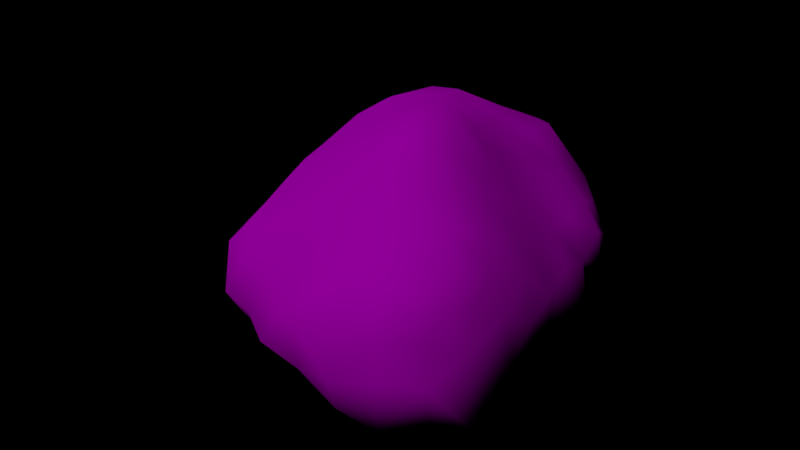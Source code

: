 # Source: rock.blend  (saved by Blender 2.78.0; exported with 4.5.12 LTS)
import bpy
from mathutils import Matrix  # noqa: F401  (used for matrix-valued properties, if any)

bpy.ops.wm.read_factory_settings(use_empty=True)
scene = bpy.context.scene
scene.name = 'Scene'

# ---- collections
col_collection_1 = bpy.data.collections.new('Collection 1'); scene.collection.children.link(col_collection_1)

# ---- images (referenced by path relative to the original .blend; pixels are not part of the script)
import os
ASSET_DIR = os.environ.get("B2B_ASSET_DIR", "")  # directory of the original .blend (textures are referenced by path, not embedded)
HERE = os.path.dirname(os.path.abspath(__file__))  # packed textures are extracted next to this script under _unpacked/

def load_image(name, relpath, width, height, colorspace="sRGB"):
    """Load a texture the original file referenced (path relative to the .blend, or extracted next to this script)."""
    p = next((c for c in (os.path.join(HERE, relpath), os.path.join(ASSET_DIR, relpath)) if relpath and os.path.exists(c)), "")
    if p:
        img = bpy.data.images.load(p, check_existing=True)
        img.name = name
    else:  # same state as the original file: an image datablock whose file is absent (Cycles renders it pink)
        img = bpy.data.images.new(name, width, height)
        img.source = "FILE"
        img.filepath = "//" + (relpath or name)
    img.colorspace_settings.name = colorspace
    return img
img_for_blender__1__jpg = load_image('For_blender (1).jpg', 'tex/For_blender (1).jpg', 1024, 1024, 'sRGB')
img_for_blender__2__jpg = load_image('For_blender (2).jpg', 'tex/For_blender (2).jpg', 1024, 1024, 'sRGB')

# ---- materials (node trees are filled in below, after node groups)
mat_material_001 = bpy.data.materials.new('Material.001')
mat_material_001.alpha_threshold = 0.0
mat_material_001.roughness = 0.5

# ---- material node trees
mat_material_001.use_nodes = True; mat_material_001.node_tree.nodes.clear()
_N = mat_material_001.node_tree.nodes; _L = mat_material_001.node_tree.links
n0 = _N.new('ShaderNodeOutputMaterial'); n0.name = 'Material Output'; n0.location = (556, 300)
n1 = _N.new('ShaderNodeTexCoord'); n1.name = 'Texture Coordinate'; n1.location = (-1369, 303)
n2 = _N.new('ShaderNodeTexImage'); n2.name = 'Image Texture'; n2.location = (-564, 154)
n2.width = 140
n2.image = img_for_blender__1__jpg
n3 = _N.new('ShaderNodeMapping'); n3.name = 'Mapping'; n3.location = (-1052, 174)
n3.inputs[3].default_value = (5.0, 5.0, 5.0)
n4 = _N.new('ShaderNodeTexImage'); n4.name = 'Image Texture.001'; n4.location = (-569, 486)
n4.width = 140
n4.image = img_for_blender__2__jpg
n4.interpolation = 'Smart'
n5 = _N.new('ShaderNodeTexNoise'); n5.name = 'Noise Texture'; n5.location = (-762, 654)
n6 = _N.new('ShaderNodeBsdfDiffuse'); n6.name = 'Diffuse BSDF'; n6.location = (266, 300)
n7 = _N.new('ShaderNodeValToRGB'); n7.name = 'ColorRamp'; n7.location = (-454, 740)
n7.width = 318
while len(n7.color_ramp.elements) > 1: n7.color_ramp.elements.remove(n7.color_ramp.elements[-1])
n7.color_ramp.elements[0].position = 0.3255; n7.color_ramp.elements[0].color = (0.0, 0.0, 0.0, 1.0)
_e = n7.color_ramp.elements.new(0.5813); _e.color = (1.0, 1.0, 1.0, 1.0)
n8 = _N.new('ShaderNodeMix'); n8.name = 'Mix'; n8.location = (80, 555)
n8.data_type = 'RGBA'
_L.new(n6.outputs[0], n0.inputs[0])
_L.new(n1.outputs[2], n3.inputs[0])
_L.new(n3.outputs[0], n2.inputs[0])
_L.new(n3.outputs[0], n4.inputs[0])
_L.new(n4.outputs[0], n8.inputs[7])
_L.new(n2.outputs[0], n8.inputs[6])
_L.new(n5.outputs[1], n7.inputs[0])
_L.new(n7.outputs[0], n8.inputs[0])
_L.new(n8.outputs[2], n6.inputs[0])
n0.is_active_output = True

# ---- cameras
cam_camera = bpy.data.cameras.new('Camera')
cam_camera.clip_end = 100.0
cam_camera.lens = 35.0
cam_camera.sensor_width = 32.0
cam_camera.sensor_height = 18.0
cam_camera.ortho_scale = 7.314
cam_camera.dof.focus_distance = 0.0

# ---- lights
light_sun = bpy.data.lights.new('Sun', 'SUN')
light_sun.color = (0.8778, 1.0, 1.0)
light_sun.transmission_factor = 0.0
light_sun.angle = 0.1993
light_sun.energy = 1.0
light_sun.shadow_buffer_clip_start = 0.5
light_sun.shadow_soft_size = 0.1
light_sun.shadow_cascade_max_distance = 1000.0

# ---- meshes
me_plane = bpy.data.meshes.new('Plane')
me_plane.from_pydata([], [], [])
me_plane.use_remesh_preserve_volume = False
me_plane.use_remesh_preserve_attributes = False
me_plane.use_mirror_vertex_groups = False
me_plane.update()
me_icosphere = bpy.data.meshes.new('Icosphere')
me_icosphere.from_pydata([(2.276, -0.8431, 0.9951), (2.53, -0.7773, 0.6825), (0.1969, 3.398, 0.815), (0.8435, 1.092, 1.52), (2.194, -0.4985, 1.078), (2.074, -0.124, 1.081), (1.118, -1.775, 0.6512), (1.946, -1.545, 0.9027), (2.012, -1.724, 0.3943), (1.471, 1.884, -0.6862), (-0.261, 1.881, -0.7954), (1.798, 0.1785, 1.175), (-0.9065, 0.2937, -0.631), (-1.265, 2.546, -0.9087), (-1.626, 2.588, 0.851), (-0.7194, -1.297, 0.5368), (-1.43, -0.7387, 0.2808), (1.579, -1.83, 0.6718), (2.923, -1.143, -0.5115), (-1.131, 1.464, 1.515), (2.498, -0.2025, -0.4863), (0.819, -0.5841, 1.433), (0.5493, -0.7875, -0.8895), (2.422, -1.391, 0.4578), (2.796, -0.484, -0.08457), (-1.224, 3.422, -0.123), (-2.004, 2.098, -0.5884), (0.7122, 0.3479, 1.781), (0.1778, 0.844, 1.833), (-1.037, -1.5, -0.1948), (-1.343, -1.154, -0.3813), (-1.902, 0.02153, -0.1975), (-1.957, 1.233, -0.7748), (-0.4916, -1.544, 0.3449), (-1.049, -1.402, 0.2954), (-0.3646, 0.4714, -0.5973), (-0.06671, -1.832, -0.1108), (-0.9868, -0.3937, 0.956), (0.1033, -1.653, 0.3491), (-0.7309, 2.9, 1.167), (1.972, 0.4259, 0.9064), (-1.208, 1.269, -0.8973), (-0.3396, -1.207, 0.716), (-0.3474, -0.8185, -0.702), (0.5774, -2.109, -0.08914), (-0.7062, -0.7418, -0.6646), (0.3621, 0.2311, -0.7365), (0.03783, -1.163, -0.6384), (-1.561, 0.5808, -0.7921), (2.472, 0.5993, 0.2365), (-1.959, 2.4, 0.3141), (-0.8628, -1.257, -0.5601), (-1.051, -0.2998, -0.6519), (-0.5564, -0.2706, -0.6638), (1.606, 0.2818, -0.493), (0.9877, -0.07086, 1.604), (-0.1052, 0.007763, -0.7047), (1.892, 2.287, 0.2199), (1.559, -0.9783, -0.8308), (1.3, -0.9668, 1.296), (0.1725, -0.5497, 1.326), (2.284, -1.47, 0.7596), (0.731, -1.673, -0.4574), (-0.2668, -1.602, -0.5352), (-1.711, 0.008148, -0.6555), (2.51, 1.117, -0.1731), (1.59, -2.008, -0.1167), (-0.6149, -1.782, -0.1032), (-0.4602, -0.6253, 1.048), (-0.7645, 3.367, -0.7509), (-0.9907, 0.5402, 1.32), (-1.046, 2.171, 1.525), (0.3888, 1.483, -0.6922), (1.023, 2.41, -0.8558), (0.2199, -0.4479, -0.9274), (-1.575, -0.8644, -0.1764), (1.242, 1.225, 1.09), (-1.409, -0.2065, 0.6808), (-2.19, 0.9724, -0.2615), (-1.252, 2.796, 1.045), (1.909, 1.323, -0.6311), (-1.639, 1.863, -0.8728), (-0.3084, 2.834, 1.259), (2.449, 0.6519, -0.4476), (2.462, -1.143, 0.7275), (-0.6612, 2.595, -0.9842), (-1.175, -0.7876, -0.5578), (1.981, 1.939, -0.5257), (0.435, 1.716, 1.423), (0.905, 3.334, 0.3898), (-1.748, 2.938, 0.009223), (0.7437, -1.503, 0.7934), (-0.9712, -0.8717, 0.6794), (-1.87, 1.493, 1.055), (0.1356, 2.345, 1.347), (1.49, 0.4453, 1.258), (0.02267, 0.0418, 1.552), (-1.579, -0.5587, -0.5008), (1.294, 0.1925, 1.475), (0.124, 2.881, -1.082), (-0.1237, 1.807, 1.613), (0.5021, 0.08069, 1.7), (0.04057, -0.9508, 1.019), (2.202, 1.186, 0.2237), (-0.5837, 1.516, 1.655), (0.05845, 3.632, -0.6482), (-1.487, 3.145, 0.4227), (-1.403, 1.051, 1.281), (-1.954, 0.7283, 0.4709), (-1.117, 3.226, 0.708), (-1.329, 0.3624, 1.039), (-1.851, 0.09304, 0.3169), (-0.4858, 3.689, -0.05572), (-1.547, 1.714, 1.316), (-0.5698, 2.203, 1.586), (-1.897, 0.5512, -0.6296), (1.241, 2.163, 0.7081), (-0.496, 0.4167, 1.495), (-0.7636, -0.002574, 1.201), (-0.321, 0.9163, 1.675), (0.3764, 3.09, 1.104), (0.01131, 3.676, 0.5096), (0.7661, -1.943, 0.3334), (2.629, -0.4365, 0.4577), (2.539, -1.524, 0.03192), (1.328, -0.503, 1.49), (0.6038, 2.559, -0.9532), (1.495, 2.522, 0.4314), (2.398, -0.6159, -0.6225), (1.202, 3.212, -0.6431), (0.9235, 0.627, -0.6865), (-1.152, -0.0882, 0.9998), (-1.776, 2.76, -0.4081), (0.1655, -1.695, -0.408), (2.07, 1.741, 0.07491), (1.657, 1.962, 0.456), (-0.5094, 3.398, 0.7294), (-0.8481, 0.9679, 1.513), (2.124, -1.755, -0.6371), (1.489, -1.658, -0.7572), (-1.321, -1.145, 0.06438), (2.319, -0.9638, -0.8052), (0.4997, -0.2361, 1.551), (1.159, -2.045, -0.178), (2.771, -0.783, -0.5278), (0.8603, -1.294, -0.6657), (2.172, -1.229, 0.9034), (2.323, 1.44, -0.04874), (1.044, -0.8815, -0.922), (1.361, 1.218, -0.5721), (1.238, -0.5154, -0.8598), (2.673, 0.2288, -0.1249), (2.665, 0.004234, 0.239), (0.1273, -0.8057, -0.7761), (1.193, -2.057, 0.3497), (-1.309, 0.1393, -0.6973), (2.219, 0.9885, -0.6011), (1.815, 1.401, 0.5027), (-1.084, 1.911, -0.9197), (2.34, 1.404, -0.4562), (-0.2308, -0.4312, -0.6814), (0.4708, 3.35, -0.9117), (1.896, -1.372, -0.7918), (1.012, -1.257, 1.081), (1.633, -1.935, -0.4898), (0.6737, 0.811, 1.743), (-0.688, 3.6, -0.3808), (2.054, 2.165, -0.1808), (1.059, 0.4539, 1.564), (1.463, 0.7317, -0.5208), (1.527, 2.918, -0.5059), (1.703, 2.788, -0.08754), (0.8923, 1.849, -0.7363), (0.8239, 3.182, -0.9047), (1.381, 2.675, -0.7694), (1.763, 2.525, -0.4542), (0.8528, 1.248, -0.6729), (1.131, 0.1404, -0.6927), (-0.01279, 1.284, 1.783), (1.385, -0.1546, -0.6984), (-0.002255, 3.721, -0.1089), (1.628, 2.194, -0.5861), (-1.059, 0.7749, -0.7377), (-1.704, -0.3892, -0.06041), (0.4007, 3.486, 0.5785), (-2.11, 1.172, 0.1292), (1.874, 0.7135, -0.5041), (-1.598, 2.132, 1.098), (-1.995, 1.857, 0.4341), (1.572, -0.07062, 1.383), (-0.7202, 1.531, -0.7895), (-2.02, 1.336, 0.5471), (-1.653, 2.357, -0.8246), (0.9263, 1.385, 1.26), (0.5611, 2.243, 1.137), (0.689, -0.05024, -0.8289), (-0.2785, 2.935, -1.048), (-1.251, 3.156, -0.6174), (-2.041, 1.594, -0.5486), (1.867, -0.5957, 1.279), (0.3934, 3.713, 0.1479), (-2.032, 1.801, -0.1086), (0.03271, 2.424, -0.9372), (0.813, 3.614, -0.04607), (-0.08372, 1.35, -0.6706), (0.8834, 1.987, 1.028), (0.3589, 2.053, -0.8034), (-1.975, 2.302, -0.1724), (1.306, 2.996, 0.2589), (-0.5159, 1.056, -0.679), (-1.684, 0.3818, 0.7117), (-1.732, 0.9421, 0.892), (1.969, -0.4388, -0.6984), (-2.039, 0.495, -0.0804), (-0.9853, 3.035, -0.8513), (-1.501, 3.09, -0.2642), (-1.685, 2.77, 0.4274), (0.1855, 0.7749, -0.6616), (-1.332, 2.396, 1.184), (-1.846, 2.028, 0.7418), (-1.652, -0.3193, 0.3178), (-0.7949, 3.476, 0.3141), (0.5933, 1.033, -0.6929), (2.151, -1.826, 0.02892), (2.517, -1.371, -0.6529), (1.869, -1.132, 1.111), (2.121, 0.1611, -0.5163), (-0.376, 1.49, -0.6978), (2.661, -1.001, 0.2736), (2.608, 0.68, -0.1529), (1.58, 0.9865, 0.9257), (1.178, 3.385, -0.1879), (0.6153, -1.028, 1.129), (0.2308, -1.279, 0.8161), (-0.2867, -0.2271, 1.312), (2.246, 0.4985, 0.5988), (0.874, 2.69, 0.7845), (0.3071, 0.4178, 1.801), (-0.3987, 0.0241, 1.416), (2.055, 0.855, 0.5701), (-0.1049, 3.468, 0.9719), (0.557, 1.203, 1.662), (1.326, 1.592, 0.8293), (0.8783, 3.493, -0.5488), (0.4898, 2.587, 1.1), (2.435, 0.09026, 0.6572), (-0.08204, 3.316, -0.9409), (2.379, -0.4314, 0.8388), (0.5127, 3.685, -0.431), (1.126, 0.9287, 1.348), (-0.0871, 0.5079, 1.705), (0.6517, 3.202, 0.7498), (1.393, -1.462, 0.9973), (-0.6873, 0.6783, -0.6276)], [], [(0, 146, 84), (0, 225, 146), (242, 205, 193), (242, 157, 135), (189, 125, 199), (120, 2, 240), (2, 121, 240), (3, 249, 193), (4, 5, 199), (5, 247, 245), (8, 7, 17), (8, 61, 7), (6, 91, 122), (6, 17, 252), (7, 225, 252), (154, 6, 122), (8, 17, 66), (23, 8, 124), (16, 92, 77), (12, 53, 52), (35, 56, 53), (41, 48, 32), (42, 15, 33), (52, 53, 45), (15, 34, 33), (30, 51, 29), (34, 15, 92), (16, 34, 92), (35, 53, 12), (15, 42, 92), (106, 25, 90), (104, 71, 19), (45, 53, 43), (42, 102, 68), (61, 23, 84), (228, 124, 18), (67, 36, 38), (75, 30, 29), (36, 44, 38), (23, 61, 8), (55, 98, 168), (51, 63, 67), (42, 33, 38), (68, 37, 92), (7, 146, 225), (84, 146, 61), (64, 97, 31), (0, 4, 199), (34, 67, 33), (242, 135, 116), (3, 241, 165), (37, 77, 92), (0, 1, 247), (36, 67, 63), (67, 29, 51), (102, 60, 68), (34, 29, 67), (1, 123, 247), (51, 45, 43), (87, 80, 9), (65, 103, 49), (68, 92, 42), (47, 63, 43), (33, 67, 38), (11, 189, 5), (11, 40, 95), (241, 3, 193), (56, 46, 74), (51, 43, 63), (39, 79, 71), (86, 45, 51), (64, 115, 48), (109, 25, 106), (110, 70, 107), (40, 11, 5), (70, 137, 107), (95, 249, 168), (114, 100, 94), (86, 30, 97), (97, 64, 52), (45, 86, 52), (82, 39, 114), (118, 117, 70), (86, 51, 30), (19, 113, 107), (136, 109, 39), (81, 41, 32), (97, 30, 75), (14, 79, 109), (86, 97, 52), (114, 39, 71), (113, 19, 71), (115, 64, 31), (118, 37, 68), (136, 121, 112), (230, 95, 40), (109, 106, 14), (94, 82, 114), (117, 119, 137), (113, 93, 107), (168, 27, 55), (79, 39, 109), (114, 71, 104), (1, 84, 228), (88, 94, 100), (100, 114, 104), (115, 32, 48), (228, 24, 123), (228, 18, 24), (27, 101, 55), (115, 78, 32), (23, 228, 84), (145, 62, 47), (148, 22, 150), (95, 230, 249), (87, 167, 134), (139, 62, 145), (137, 104, 19), (133, 44, 36), (18, 144, 24), (17, 7, 252), (118, 70, 110), (143, 44, 62), (119, 104, 137), (137, 19, 107), (62, 133, 47), (189, 199, 5), (136, 39, 82), (58, 148, 150), (240, 82, 120), (166, 112, 105), (82, 94, 120), (69, 166, 105), (44, 122, 38), (125, 55, 21), (133, 36, 63), (242, 116, 205), (59, 125, 21), (189, 55, 125), (44, 143, 122), (27, 168, 165), (122, 91, 38), (90, 132, 50), (133, 62, 44), (167, 57, 134), (133, 63, 47), (144, 20, 24), (240, 121, 136), (83, 151, 20), (4, 247, 5), (95, 98, 189), (82, 240, 136), (121, 2, 184), (249, 3, 165), (57, 135, 134), (139, 145, 58), (151, 24, 20), (22, 148, 145), (22, 145, 47), (139, 143, 62), (137, 70, 117), (212, 58, 150), (47, 153, 22), (123, 1, 228), (154, 122, 143), (56, 160, 53), (43, 160, 74), (28, 178, 119), (217, 56, 35), (164, 138, 66), (0, 247, 4), (65, 147, 103), (8, 223, 124), (6, 252, 91), (202, 206, 10), (148, 58, 145), (80, 186, 149), (80, 149, 9), (150, 179, 212), (195, 177, 179), (248, 243, 173), (25, 69, 197), (208, 231, 89), (130, 177, 195), (186, 156, 83), (88, 194, 94), (23, 124, 228), (141, 144, 18), (0, 199, 225), (41, 182, 48), (126, 202, 99), (141, 58, 212), (171, 57, 167), (98, 95, 168), (196, 85, 69), (40, 5, 245), (58, 162, 139), (172, 176, 72), (138, 164, 139), (2, 120, 184), (177, 54, 179), (209, 41, 190), (189, 11, 95), (127, 116, 135), (147, 65, 159), (160, 56, 74), (178, 88, 100), (179, 54, 212), (126, 173, 73), (156, 80, 159), (147, 134, 103), (153, 74, 22), (195, 74, 46), (174, 73, 173), (179, 150, 195), (174, 173, 129), (246, 69, 105), (54, 169, 186), (0, 84, 1), (27, 237, 101), (126, 73, 172), (172, 73, 9), (153, 47, 43), (195, 22, 74), (242, 193, 76), (172, 9, 149), (66, 154, 143), (127, 57, 171), (74, 153, 43), (132, 197, 13), (130, 195, 46), (6, 154, 17), (178, 104, 119), (73, 174, 9), (27, 165, 237), (98, 55, 189), (195, 150, 22), (130, 54, 177), (25, 166, 69), (178, 100, 104), (186, 80, 156), (160, 43, 53), (159, 80, 87), (161, 173, 126), (223, 8, 66), (176, 149, 130), (157, 134, 135), (157, 103, 134), (162, 138, 139), (57, 127, 135), (172, 149, 176), (164, 143, 139), (238, 118, 234), (69, 214, 197), (14, 216, 50), (191, 185, 108), (205, 88, 193), (212, 128, 141), (213, 78, 115), (173, 161, 248), (89, 251, 236), (211, 110, 107), (222, 72, 176), (219, 113, 187), (229, 65, 49), (161, 105, 248), (202, 10, 85), (239, 230, 40), (61, 146, 7), (128, 144, 141), (191, 188, 201), (242, 76, 230), (128, 212, 20), (94, 244, 120), (158, 10, 190), (131, 110, 77), (209, 182, 41), (219, 187, 14), (185, 78, 108), (91, 163, 232), (142, 55, 101), (187, 113, 218), (154, 66, 17), (151, 229, 49), (219, 14, 50), (112, 221, 136), (161, 99, 246), (205, 236, 194), (68, 234, 118), (207, 50, 132), (134, 147, 159), (159, 87, 134), (26, 192, 81), (127, 208, 236), (127, 236, 116), (141, 162, 58), (159, 65, 83), (143, 164, 66), (83, 156, 159), (249, 230, 76), (237, 250, 96), (229, 151, 83), (210, 111, 77), (152, 245, 123), (215, 132, 90), (226, 20, 212), (243, 129, 173), (214, 69, 85), (241, 178, 28), (169, 149, 186), (75, 183, 97), (138, 224, 124), (161, 126, 99), (31, 213, 115), (158, 85, 10), (203, 231, 248), (200, 184, 89), (226, 83, 20), (26, 207, 132), (230, 239, 157), (191, 211, 93), (220, 16, 77), (211, 108, 210), (46, 217, 130), (111, 220, 77), (169, 54, 130), (161, 246, 105), (192, 26, 132), (183, 220, 111), (182, 12, 48), (208, 89, 236), (208, 171, 231), (205, 116, 236), (152, 123, 24), (202, 85, 196), (221, 112, 25), (216, 14, 106), (217, 204, 72), (221, 109, 136), (155, 48, 12), (184, 200, 121), (50, 207, 201), (188, 50, 201), (206, 72, 10), (231, 203, 89), (215, 25, 197), (13, 192, 132), (243, 248, 231), (196, 246, 99), (163, 59, 232), (48, 155, 64), (200, 203, 248), (49, 152, 151), (152, 24, 151), (158, 41, 81), (241, 28, 165), (250, 28, 119), (232, 21, 60), (216, 90, 50), (219, 93, 113), (218, 71, 79), (211, 191, 108), (252, 225, 59), (188, 191, 219), (211, 210, 110), (233, 91, 232), (208, 127, 171), (37, 131, 77), (214, 13, 197), (132, 215, 197), (203, 200, 89), (60, 142, 96), (167, 175, 171), (21, 232, 59), (13, 214, 85), (204, 217, 209), (131, 37, 118), (96, 234, 60), (142, 60, 21), (93, 219, 191), (217, 46, 56), (120, 251, 184), (142, 21, 55), (13, 158, 81), (183, 16, 220), (78, 185, 201), (130, 222, 176), (192, 13, 81), (124, 223, 138), (183, 75, 16), (25, 215, 90), (226, 186, 83), (14, 218, 79), (210, 108, 111), (25, 112, 166), (204, 10, 72), (149, 169, 130), (202, 196, 99), (233, 38, 91), (42, 233, 102), (110, 131, 118), (224, 138, 162), (241, 88, 178), (222, 130, 217), (213, 111, 108), (65, 229, 83), (223, 66, 138), (209, 227, 204), (245, 49, 235), (35, 209, 217), (224, 162, 141), (224, 18, 124), (249, 165, 168), (226, 54, 186), (54, 226, 212), (185, 191, 201), (247, 123, 245), (213, 108, 78), (236, 244, 194), (50, 188, 219), (109, 221, 25), (196, 69, 246), (155, 52, 64), (239, 49, 103), (199, 125, 59), (232, 60, 102), (210, 77, 110), (239, 40, 235), (233, 42, 38), (129, 243, 231), (28, 237, 165), (142, 101, 96), (144, 128, 20), (118, 238, 117), (234, 68, 60), (158, 13, 85), (213, 31, 111), (52, 155, 12), (71, 218, 113), (249, 76, 193), (199, 59, 225), (183, 31, 97), (237, 96, 101), (238, 96, 117), (250, 237, 28), (14, 187, 218), (205, 194, 88), (239, 103, 157), (241, 193, 88), (96, 238, 234), (183, 111, 31), (251, 89, 184), (211, 107, 93), (244, 236, 120), (244, 94, 194), (245, 152, 49), (224, 141, 18), (233, 232, 102), (245, 235, 40), (90, 216, 106), (157, 242, 230), (250, 117, 96), (250, 119, 117), (251, 120, 236), (252, 59, 163), (72, 222, 217), (252, 163, 91), (158, 190, 41), (239, 235, 49), (207, 26, 201), (170, 129, 231), (10, 227, 190), (253, 12, 182), (206, 172, 72), (180, 200, 248), (227, 209, 190), (198, 32, 78), (75, 140, 16), (180, 105, 112), (181, 9, 174), (206, 126, 172), (253, 209, 35), (32, 198, 81), (180, 248, 105), (175, 167, 87), (180, 112, 121), (12, 253, 35), (175, 181, 174), (227, 10, 204), (129, 170, 174), (140, 34, 16), (34, 140, 29), (198, 201, 26), (198, 26, 81), (170, 175, 174), (200, 180, 121), (170, 231, 171), (209, 253, 182), (206, 202, 126), (140, 75, 29), (9, 181, 87), (198, 78, 201), (181, 175, 87), (170, 171, 175)])
me_icosphere.polygons.foreach_set('use_smooth', [True] * 504)
_uv = me_icosphere.uv_layers.new(name='UVMap')
_uv.uv.foreach_set('vector', [0.1447, 0.685, 0.08925, 0.6685, 0.1164, 0.598, 0.1447, 0.685, 0.083, 0.7583, 0.08925, 0.6685, 0.4615, 0.714, 0.5409, 0.7648, 0.5086, 0.8645, 0.4615, 0.714, 0.4199, 0.5726, 0.4717, 0.5382, 0.2235, 0.8885, 0.1441, 0.9487, 0.1553, 0.8118, 0.6721, 0.6735, 0.7089, 0.6087, 0.7443, 0.6421, 0.7089, 0.6087, 0.7529, 0.5531, 0.7443, 0.6421, 0.4863, 0.947, 0.4162, 0.907, 0.5086, 0.8645, 0.1901, 0.723, 0.2449, 0.7495, 0.1553, 0.8118, 0.2449, 0.7495, 0.2108, 0.6472, 0.2669, 0.5952, 0.004892, 0.556, 0.03179, 0.6764, -0.02649, 0.6505, 0.004892, 0.556, 0.06103, 0.6119, 0.03179, 0.6764, -0.07002, 0.7079, -0.09155, 0.8193, -0.1285, 0.6302, -0.07002, 0.7079, -0.02649, 0.6505, 0.001647, 0.7793, 0.03179, 0.6764, 0.083, 0.7583, 0.001647, 0.7793, -0.08107, 0.5899, -0.07002, 0.7079, -0.1285, 0.6302, 0.004892, 0.556, -0.02649, 0.6505, -0.05473, 0.4634, 0.07687, 0.5446, 0.004892, 0.556, 0.07002, 0.4633, 1.334, 0.6735, 1.416, 0.8357, 1.313, 0.8471, 1.235, 0.1218, 1.32, 0.1232, 1.33, 0.2469, 1.246, -0.05065, 1.386, -0.09386, 1.32, 0.1232, 1.093, 0.1721, 1.178, 0.2643, 1.151, 0.4012, -0.2222, 0.8801, -0.2774, 0.7707, -0.2435, 0.7006, 1.33, 0.2469, 1.32, 0.1232, 1.412, 0.2489, -0.2774, 0.7707, -0.3185, 0.6751, -0.2435, 0.7006, -0.3625, 0.469, -0.309, 0.4002, -0.3099, 0.5353, -0.3185, 0.6751, -0.2774, 0.7707, -0.3261, 0.8357, -0.4083, 0.6735, -0.3185, 0.6751, -0.3261, 0.8357, 1.246, -0.05065, 1.32, 0.1232, 1.235, 0.1218, -0.2774, 0.7707, -0.2222, 0.8801, -0.3261, 0.8357, 0.9074, 0.6107, 0.8935, 0.5036, 0.9638, 0.5606, 0.8085, 1.02, 0.8516, 0.8865, 0.9237, 0.988, -0.3305, 0.2489, -0.4225, 0.1232, -0.2889, 0.1355, -0.2222, 0.8801, -0.1421, 1.022, -0.2295, 1.072, 0.06103, 0.6119, 0.07687, 0.5446, 0.1164, 0.598, 0.1369, 0.4971, 0.07002, 0.4633, 0.1126, 0.3702, -0.257, 0.5669, -0.2153, 0.5073, -0.1788, 0.7195, -0.4035, 0.523, -0.3625, 0.469, -0.3099, 0.5353, -0.2153, 0.5073, -0.1603, 0.5004, -0.1788, 0.7195, 0.07687, 0.5446, 0.06103, 0.6119, 0.004892, 0.556, 0.2231, 1.044, 0.2815, 0.9503, 0.3531, 0.9886, -0.309, 0.4002, -0.2535, 0.3592, -0.257, 0.5669, -0.2222, 0.8801, -0.2435, 0.7006, -0.1788, 0.7195, -0.2295, 1.072, -0.4342, 0.985, -0.3261, 0.8357, 0.03179, 0.6764, 0.08925, 0.6685, 0.083, 0.7583, 0.1164, 0.598, 0.08925, 0.6685, 0.06103, 0.6119, 1.255, 0.3268, 1.294, 0.4177, 1.243, 0.5846, 0.1447, 0.685, 0.1901, 0.723, 0.1553, 0.8118, -0.3185, 0.6751, -0.257, 0.5669, -0.2435, 0.7006, 0.4615, 0.714, 0.4717, 0.5382, 0.515, 0.637, 0.4863, 0.947, 0.5548, 0.9858, 0.468, 1.033, 1.308, 0.985, 1.313, 0.8471, 1.416, 0.8357, 0.1447, 0.685, 0.1658, 0.5914, 0.2108, 0.6472, -0.2153, 0.5073, -0.257, 0.5669, -0.2535, 0.3592, -0.257, 0.5669, -0.3099, 0.5353, -0.309, 0.4002, -0.1421, 1.022, -0.05702, 1.198, -0.2295, 1.072, -0.3185, 0.6751, -0.3099, 0.5353, -0.257, 0.5669, 0.1658, 0.5914, 0.2061, 0.5315, 0.2108, 0.6472, -0.309, 0.4002, -0.3305, 0.2489, -0.2889, 0.1355, 0.4706, 0.2206, 0.4255, 0.1324, 0.5368, 0.1196, 0.3508, 0.3001, 0.3771, 0.4484, 0.3161, 0.4514, -0.2295, 1.072, -0.3261, 0.8357, -0.2222, 0.8801, -0.2227, 0.1936, -0.2535, 0.3592, -0.2889, 0.1355, -0.2435, 0.7006, -0.257, 0.5669, -0.1788, 0.7195, 0.2829, 0.8137, 0.2235, 0.8885, 0.2449, 0.7495, 0.2829, 0.8137, 0.3185, 0.7165, 0.3322, 0.8729, 0.5548, 0.9858, 0.4863, 0.947, 0.5086, 0.8645, 1.386, -0.09386, 0.5189, -0.2041, 1.665, -0.118, -0.309, 0.4002, -0.2889, 0.1355, -0.2535, 0.3592, 0.8019, 0.7466, 0.8677, 0.7397, 0.8516, 0.8865, -0.3828, 0.3672, -0.3305, 0.2489, -0.309, 0.4002, 1.255, 0.3268, 1.21, 0.382, 1.178, 0.2643, 0.86, 0.6493, 0.8935, 0.5036, 0.9074, 0.6107, 1.165, 1.013, 1.105, 1.095, 1.041, 0.9928, 0.3185, 0.7165, 0.2829, 0.8137, 0.2449, 0.7495, 1.105, 1.095, 0.955, 1.093, 1.041, 0.9928, 0.3322, 0.8729, 0.4162, 0.907, 0.3531, 0.9886, 0.78, 0.8873, 0.7073, 0.9429, 0.6806, 0.8202, -0.3828, 0.3672, -0.3625, 0.469, -0.4485, 0.4177, 1.294, 0.4177, 1.255, 0.3268, 1.33, 0.2469, 1.412, 0.2489, 1.359, 0.3672, 1.33, 0.2469, 0.744, 0.7581, 0.8019, 0.7466, 0.78, 0.8873, 1.301, 1.136, 1.066, 1.193, 1.105, 1.095, -0.3828, 0.3672, -0.309, 0.4002, -0.3625, 0.469, 0.9237, 0.988, 0.9696, 0.9047, 1.041, 0.9928, 0.7969, 0.6297, 0.86, 0.6493, 0.8019, 0.7466, 1.081, 0.3342, 1.093, 0.1721, 1.151, 0.4012, -0.4485, 0.4177, -0.3625, 0.469, -0.4035, 0.523, 0.9357, 0.7282, 0.8677, 0.7397, 0.86, 0.6493, 1.359, 0.3672, 1.294, 0.4177, 1.33, 0.2469, 0.78, 0.8873, 0.8019, 0.7466, 0.8516, 0.8865, 0.9696, 0.9047, 0.9237, 0.988, 0.8516, 0.8865, 1.21, 0.382, 1.255, 0.3268, 1.243, 0.5846, 1.301, 1.136, 1.308, 0.985, 1.513, 1.072, 0.7969, 0.6297, 0.7529, 0.5531, 0.8137, 0.4849, 0.3892, 0.7629, 0.3322, 0.8729, 0.3185, 0.7165, 0.86, 0.6493, 0.9074, 0.6107, 0.9357, 0.7282, 0.6806, 0.8202, 0.744, 0.7581, 0.78, 0.8873, 1.066, 1.193, 0.751, 1.124, 0.955, 1.093, 0.9696, 0.9047, 1.038, 0.8622, 1.041, 0.9928, 0.3531, 0.9886, 0.3679, 1.073, 0.2231, 1.044, 0.8677, 0.7397, 0.8019, 0.7466, 0.86, 0.6493, 0.78, 0.8873, 0.8516, 0.8865, 0.8085, 1.02, 0.1658, 0.5914, 0.1164, 0.598, 0.1369, 0.4971, 0.6047, 0.9012, 0.6806, 0.8202, 0.7073, 0.9429, 0.7073, 0.9429, 0.78, 0.8873, 0.8085, 1.02, 1.21, 0.382, 1.151, 0.4012, 1.178, 0.2643, 0.1369, 0.4971, 0.1878, 0.4169, 0.2061, 0.5315, 0.1369, 0.4971, 0.1126, 0.3702, 0.1878, 0.4169, 0.3679, 1.073, 0.3178, 1.138, 0.2231, 1.044, 1.21, 0.382, 1.165, 0.5732, 1.151, 0.4012, 0.07687, 0.5446, 0.1369, 0.4971, 0.1164, 0.598, -0.1179, 0.1856, -0.1443, 0.3159, -0.2227, 0.1936, -0.02559, 0.08162, -0.06459, -0.003269, 0.06252, 0.04059, 0.3322, 0.8729, 0.3892, 0.7629, 0.4162, 0.907, 0.4706, 0.2206, 0.487, 0.3251, 0.4366, 0.3896, -0.06774, 0.2798, -0.1443, 0.3159, -0.1179, 0.1856, 0.955, 1.093, 0.8085, 1.02, 0.9237, 0.988, -0.2005, 0.3621, -0.1603, 0.5004, -0.2153, 0.5073, 0.1126, 0.3702, 0.1477, 0.3283, 0.1878, 0.4169, -0.02649, 0.6505, 0.03179, 0.6764, 0.001647, 0.7793, 1.301, 1.136, 1.105, 1.095, 1.165, 1.013, -0.1093, 0.4606, -0.1603, 0.5004, -0.1443, 0.3159, 0.751, 1.124, 0.8085, 1.02, 0.955, 1.093, 0.955, 1.093, 0.9237, 0.988, 1.041, 0.9928, -0.1443, 0.3159, -0.2005, 0.3621, -0.2227, 0.1936, 0.2235, 0.8885, 0.1553, 0.8118, 0.2449, 0.7495, 0.7969, 0.6297, 0.8019, 0.7466, 0.744, 0.7581, 0.01524, 0.1604, -0.02559, 0.08162, 0.06252, 0.04059, 0.7443, 0.6421, 0.744, 0.7581, 0.6721, 0.6735, 0.8476, 0.4375, 0.8137, 0.4849, 0.7874, 0.3664, 0.744, 0.7581, 0.6806, 0.8202, 0.6721, 0.6735, 0.8788, 0.3736, 0.8476, 0.4375, 0.7874, 0.3664, -0.1603, 0.5004, -0.1285, 0.6302, -0.1788, 0.7195, 0.1441, 0.9487, 0.2231, 1.044, 0.07408, 1.057, -0.2005, 0.3621, -0.2153, 0.5073, -0.2535, 0.3592, 0.4615, 0.714, 0.515, 0.637, 0.5409, 0.7648, 0.06696, 0.8952, 0.1441, 0.9487, 0.07408, 1.057, 0.2235, 0.8885, 0.2231, 1.044, 0.1441, 0.9487, -0.1603, 0.5004, -0.1093, 0.4606, -0.1285, 0.6302, 0.3679, 1.073, 0.3531, 0.9886, 0.468, 1.033, -0.1285, 0.6302, -0.09155, 0.8193, -0.1788, 0.7195, 0.9638, 0.5606, 0.9956, 0.4847, 1.011, 0.6485, -0.2005, 0.3621, -0.1443, 0.3159, -0.1603, 0.5004, 0.487, 0.3251, 0.4963, 0.4302, 0.4366, 0.3896, -0.2005, 0.3621, -0.2535, 0.3592, -0.2227, 0.1936, 0.1477, 0.3283, 0.2053, 0.2459, 0.1878, 0.4169, 0.7443, 0.6421, 0.7529, 0.5531, 0.7969, 0.6297, 0.2922, 0.2246, 0.2501, 0.3584, 0.2053, 0.2459, 0.1901, 0.723, 0.2108, 0.6472, 0.2449, 0.7495, 0.3322, 0.8729, 0.2815, 0.9503, 0.2235, 0.8885, 0.744, 0.7581, 0.7443, 0.6421, 0.7969, 0.6297, 0.7529, 0.5531, 0.7089, 0.6087, 0.6889, 0.5551, 0.4162, 0.907, 0.4863, 0.947, 0.468, 1.033, 0.4963, 0.4302, 0.4717, 0.5382, 0.4366, 0.3896, -0.06774, 0.2798, -0.1179, 0.1856, 0.01524, 0.1604, 0.2501, 0.3584, 0.1878, 0.4169, 0.2053, 0.2459, -0.06459, -0.003269, -0.02559, 0.08162, -0.1179, 0.1856, -0.06459, -0.003269, -0.1179, 0.1856, -0.2227, 0.1936, -0.06774, 0.2798, -0.1093, 0.4606, -0.1443, 0.3159, 0.955, 1.093, 1.105, 1.095, 1.066, 1.193, 0.1293, 0.1488, 0.01524, 0.1604, 0.06252, 0.04059, -0.2227, 0.1936, -0.1692, 0.05699, -0.06459, -0.003269, 0.2061, 0.5315, 0.1658, 0.5914, 0.1369, 0.4971, -0.08107, 0.5899, -0.1285, 0.6302, -0.1093, 0.4606, 1.386, -0.09386, 1.459, 0.03012, 1.32, 0.1232, -0.2889, 0.1355, -0.2828, 0.03012, -0.07733, -0.118, 0.5817, 1.091, 0.6704, 1.035, 0.751, 1.124, 0.7371, -0.1336, 1.386, -0.09386, 1.246, -0.05065, -0.05524, 0.3827, 0.004032, 0.3561, -0.05473, 0.4634, 0.1447, 0.685, 0.2108, 0.6472, 0.1901, 0.723, 0.3508, 0.3001, 0.3945, 0.3429, 0.3771, 0.4484, 0.004892, 0.556, 0.01098, 0.4718, 0.07002, 0.4633, -0.07002, 0.7079, 0.001647, 0.7793, -0.09155, 0.8193, 0.8338, 0.144, 0.7601, 0.07252, 0.8998, 0.07936, -0.02559, 0.08162, 0.01524, 0.1604, -0.1179, 0.1856, 0.4255, 0.1324, 0.3264, 0.09564, 0.4735, 0.02898, 0.4255, 0.1324, 0.4735, 0.02898, 0.5368, 0.1196, 0.06252, 0.04059, 0.1521, 0.02939, 0.1293, 0.1488, 0.118, -0.09896, 0.2177, -0.0453, 0.1521, 0.02939, 0.7305, 0.3862, 0.6892, 0.3469, 0.7056, 0.2631, 0.8935, 0.5036, 0.8788, 0.3736, 0.9363, 0.4158, 0.5844, 0.4706, 0.6324, 0.3917, 0.6319, 0.5079, 0.428, -0.1117, 0.2177, -0.0453, 0.118, -0.09896, 0.3264, 0.09564, 0.3563, 0.1804, 0.2922, 0.2246, 0.6047, 0.9012, 0.6009, 0.78, 0.6806, 0.8202, 0.07687, 0.5446, 0.07002, 0.4633, 0.1369, 0.4971, 0.08114, 0.2569, 0.1477, 0.3283, 0.1126, 0.3702, 0.1447, 0.685, 0.1553, 0.8118, 0.083, 0.7583, 1.093, 0.1721, 1.156, 0.1291, 1.178, 0.2643, 0.7305, 0.1584, 0.8338, 0.144, 0.8016, 0.2189, 0.08114, 0.2569, 0.01524, 0.1604, 0.1293, 0.1488, 0.5547, 0.3726, 0.4963, 0.4302, 0.487, 0.3251, 0.2815, 0.9503, 0.3322, 0.8729, 0.3531, 0.9886, 0.8644, 0.2515, 0.9274, 0.2318, 0.8788, 0.3736, 0.3185, 0.7165, 0.2449, 0.7495, 0.2669, 0.5952, 0.01524, 0.1604, 0.004277, 0.2647, -0.06774, 0.2798, 0.6365, 0.05975, 0.5731, -0.02138, 0.7368, -0.01924, 0.004032, 0.3561, -0.05524, 0.3827, -0.06774, 0.2798, 0.7089, 0.6087, 0.6721, 0.6735, 0.6889, 0.5551, 0.2177, -0.0453, 0.2527, 0.0365, 0.1521, 0.02939, 1.068, -0.019, 1.093, 0.1721, 1.012, 0.09849, 0.2235, 0.8885, 0.2829, 0.8137, 0.3322, 0.8729, 0.5344, 0.5126, 0.515, 0.637, 0.4717, 0.5382, 0.3945, 0.3429, 0.3508, 0.3001, 0.4047, 0.243, 1.459, 0.03012, 1.386, -0.09386, 1.665, -0.118, 0.6704, 1.035, 0.6047, 0.9012, 0.7073, 0.9429, 0.1521, 0.02939, 0.2527, 0.0365, 0.1293, 0.1488, 0.7305, 0.1584, 0.7056, 0.2631, 0.652, 0.1556, 0.3563, 0.1804, 0.4255, 0.1324, 0.4047, 0.243, 0.3945, 0.3429, 0.4366, 0.3896, 0.3771, 0.4484, -0.1692, 0.05699, -0.07733, -0.118, -0.06459, -0.003269, 0.118, -0.09896, -0.07733, -0.118, 0.5189, -0.2041, 0.617, 0.2213, 0.652, 0.1556, 0.7056, 0.2631, 0.1521, 0.02939, 0.06252, 0.04059, 0.118, -0.09896, 0.617, 0.2213, 0.7056, 0.2631, 0.6501, 0.3032, 0.8199, 0.304, 0.8788, 0.3736, 0.7874, 0.3664, 0.2527, 0.0365, 0.3721, 0.0108, 0.3264, 0.09564, 0.1447, 0.685, 0.1164, 0.598, 0.1658, 0.5914, 0.3679, 1.073, 0.468, 1.137, 0.3178, 1.138, 0.7305, 0.1584, 0.652, 0.1556, 0.6365, 0.05975, 0.6365, 0.05975, 0.652, 0.1556, 0.5368, 0.1196, -0.1692, 0.05699, -0.2227, 0.1936, -0.2889, 0.1355, 0.118, -0.09896, -0.06459, -0.003269, -0.07733, -0.118, 0.4615, 0.714, 0.5086, 0.8645, 0.4476, 0.8178, 0.6365, 0.05975, 0.5368, 0.1196, 0.4735, 0.02898, -0.05473, 0.4634, -0.08107, 0.5899, -0.1093, 0.4606, 0.5344, 0.5126, 0.4963, 0.4302, 0.5547, 0.3726, -0.07733, -0.118, -0.1692, 0.05699, -0.2889, 0.1355, 0.9956, 0.4847, 0.9363, 0.4158, 0.9882, 0.3195, 0.428, -0.1117, 0.118, -0.09896, 0.5189, -0.2041, -0.07002, 0.7079, -0.08107, 0.5899, -0.02649, 0.6505, 0.6704, 1.035, 0.8085, 1.02, 0.751, 1.124, 0.652, 0.1556, 0.617, 0.2213, 0.5368, 0.1196, 0.3679, 1.073, 0.468, 1.033, 0.468, 1.137, 0.2815, 0.9503, 0.2231, 1.044, 0.2235, 0.8885, 0.118, -0.09896, 0.06252, 0.04059, -0.06459, -0.003269, 0.428, -0.1117, 0.2527, 0.0365, 0.2177, -0.0453, 0.8935, 0.5036, 0.8476, 0.4375, 0.8788, 0.3736, 0.6704, 1.035, 0.7073, 0.9429, 0.8085, 1.02, 0.3264, 0.09564, 0.4255, 0.1324, 0.3563, 0.1804, -0.2828, 0.03012, -0.2889, 0.1355, -0.4225, 0.1232, 0.4047, 0.243, 0.4255, 0.1324, 0.4706, 0.2206, 0.7516, 0.2887, 0.7056, 0.2631, 0.7305, 0.1584, 0.01098, 0.4718, 0.004892, 0.556, -0.05473, 0.4634, 0.5731, -0.02138, 0.4735, 0.02898, 0.428, -0.1117, 0.4199, 0.5726, 0.4366, 0.3896, 0.4717, 0.5382, 0.4199, 0.5726, 0.3771, 0.4484, 0.4366, 0.3896, 0.004277, 0.2647, 0.004032, 0.3561, -0.06774, 0.2798, 0.4963, 0.4302, 0.5344, 0.5126, 0.4717, 0.5382, 0.6365, 0.05975, 0.4735, 0.02898, 0.5731, -0.02138, -0.05524, 0.3827, -0.1093, 0.4606, -0.06774, 0.2798, 1.268, 1.237, 1.301, 1.136, 1.546, 1.283, 0.8788, 0.3736, 0.9263, 0.3435, 0.9363, 0.4158, 0.9357, 0.7282, 0.9536, 0.6426, 1.011, 0.6485, 1.096, 0.7791, 1.132, 0.682, 1.166, 0.7973, 0.5409, 0.7648, 0.6047, 0.9012, 0.5086, 0.8645, 0.1293, 0.1488, 0.1406, 0.2463, 0.08114, 0.2569, 1.201, 0.6439, 1.165, 0.5732, 1.21, 0.382, 0.7056, 0.2631, 0.7516, 0.2887, 0.7305, 0.3862, 0.6319, 0.5079, 0.6429, 0.5958, 0.5815, 0.6382, 1.115, 0.8999, 1.165, 1.013, 1.041, 0.9928, 0.6201, -0.07768, 0.7368, -0.01924, 0.5731, -0.02138, 1.007, 0.7595, 0.9696, 0.9047, 0.9522, 0.8166, 0.3019, 0.3302, 0.3508, 0.3001, 0.3161, 0.4514, 0.7516, 0.2887, 0.7874, 0.3664, 0.7305, 0.3862, 0.8338, 0.144, 0.8998, 0.07936, 0.9274, 0.2318, 0.3647, 0.5954, 0.3892, 0.7629, 0.3185, 0.7165, 0.06103, 0.6119, 0.08925, 0.6685, 0.03179, 0.6764, 0.1406, 0.2463, 0.1477, 0.3283, 0.08114, 0.2569, 1.096, 0.7791, 1.055, 0.7107, 1.089, 0.584, 0.4615, 0.714, 0.4476, 0.8178, 0.3892, 0.7629, 0.1406, 0.2463, 0.1293, 0.1488, 0.2053, 0.2459, 0.6806, 0.8202, 0.6334, 0.7317, 0.6721, 0.6735, 1.02, 0.2135, 0.8998, 0.07936, 1.012, 0.09849, 1.248, 0.9978, 1.165, 1.013, 1.313, 0.8471, 1.068, -0.019, 1.156, 0.1291, 1.093, 0.1721, 1.007, 0.7595, 0.9522, 0.8166, 0.9357, 0.7282, 1.132, 0.682, 1.165, 0.5732, 1.166, 0.7973, -0.09155, 0.8193, -0.01469, 0.8763, -0.03578, 0.993, 0.1643, 1.154, 0.2231, 1.044, 0.3178, 1.138, 0.9522, 0.8166, 0.9696, 0.9047, 0.8941, 0.8113, -0.08107, 0.5899, -0.05473, 0.4634, -0.02649, 0.6505, 0.2501, 0.3584, 0.3019, 0.3302, 0.3161, 0.4514, 1.007, 0.7595, 0.9357, 0.7282, 1.011, 0.6485, 0.8137, 0.4849, 0.8389, 0.5628, 0.7969, 0.6297, 0.7516, 0.2887, 0.8016, 0.2189, 0.8199, 0.304, 0.5409, 0.7648, 0.5815, 0.6382, 0.6009, 0.78, 1.513, 1.072, 1.546, 1.283, 1.301, 1.136, 1.038, 0.5531, 1.011, 0.6485, 0.9956, 0.4847, 0.4366, 0.3896, 0.3945, 0.3429, 0.4047, 0.243, 0.4047, 0.243, 0.4706, 0.2206, 0.4366, 0.3896, 1.065, 0.4589, 1.028, 0.3793, 1.081, 0.3342, 0.5344, 0.5126, 0.5844, 0.4706, 0.5815, 0.6382, 0.5344, 0.5126, 0.5815, 0.6382, 0.515, 0.637, 0.08114, 0.2569, 0.004277, 0.2647, 0.01524, 0.1604, 0.4047, 0.243, 0.3508, 0.3001, 0.2922, 0.2246, -0.1093, 0.4606, -0.05524, 0.3827, -0.05473, 0.4634, 0.2922, 0.2246, 0.3563, 0.1804, 0.4047, 0.243, 0.4162, 0.907, 0.3892, 0.7629, 0.4476, 0.8178, 0.468, 1.137, 0.6091, 1.175, 0.4471, 1.228, 0.3019, 0.3302, 0.2501, 0.3584, 0.2922, 0.2246, 1.212, 0.871, 1.237, 0.7594, 1.313, 0.8471, 0.2518, 0.47, 0.2669, 0.5952, 0.2061, 0.5315, 0.9445, 0.4936, 0.9956, 0.4847, 0.9638, 0.5606, 0.2318, 0.148, 0.2053, 0.2459, 0.1293, 0.1488, 0.6892, 0.3469, 0.6501, 0.3032, 0.7056, 0.2631, 0.9263, 0.3435, 0.8788, 0.3736, 0.9274, 0.2318, 0.5548, 0.9858, 0.6704, 1.035, 0.5817, 1.091, 0.3721, 0.0108, 0.4735, 0.02898, 0.3264, 0.09564, 1.339, 0.523, 1.289, 0.5908, 1.294, 0.4177, 0.004032, 0.3561, 0.06102, 0.3418, 0.07002, 0.4633, 0.7516, 0.2887, 0.7305, 0.1584, 0.8016, 0.2189, 1.243, 0.5846, 1.201, 0.6439, 1.21, 0.382, 1.02, 0.2135, 0.9274, 0.2318, 0.8998, 0.07936, 0.6756, 0.4343, 0.6324, 0.3917, 0.7305, 0.3862, 0.7145, 0.4832, 0.6889, 0.5551, 0.6319, 0.5079, 0.2318, 0.148, 0.2922, 0.2246, 0.2053, 0.2459, 1.065, 0.4589, 1.038, 0.5531, 0.9956, 0.4847, 0.3892, 0.7629, 0.3647, 0.5954, 0.4199, 0.5726, 1.096, 0.7791, 1.115, 0.8999, 1.038, 0.8622, 1.287, 0.7256, 1.334, 0.6735, 1.313, 0.8471, 1.115, 0.8999, 1.166, 0.7973, 1.212, 0.871, 0.5189, -0.2041, 0.7371, -0.1336, 0.428, -0.1117, 1.237, 0.7594, 1.287, 0.7256, 1.313, 0.8471, 0.3721, 0.0108, 0.2527, 0.0365, 0.428, -0.1117, 0.7516, 0.2887, 0.8199, 0.304, 0.7874, 0.3664, 1.028, 0.3793, 1.065, 0.4589, 0.9956, 0.4847, 1.289, 0.5908, 1.287, 0.7256, 1.237, 0.7594, 1.156, 0.1291, 1.235, 0.1218, 1.178, 0.2643, 0.5844, 0.4706, 0.6319, 0.5079, 0.5815, 0.6382, 0.5844, 0.4706, 0.5547, 0.3726, 0.6324, 0.3917, 0.5409, 0.7648, 0.515, 0.637, 0.5815, 0.6382, 0.2518, 0.47, 0.2061, 0.5315, 0.1878, 0.4169, 0.8338, 0.144, 0.9274, 0.2318, 0.8644, 0.2515, 0.8389, 0.5628, 0.8137, 0.4849, 0.8935, 0.5036, 0.9536, 0.6426, 0.9357, 0.7282, 0.9074, 0.6107, 0.7371, -0.1336, 0.8648, -0.02989, 0.7368, -0.01924, 0.8389, 0.5628, 0.86, 0.6493, 0.7969, 0.6297, 1.251, 0.2369, 1.178, 0.2643, 1.235, 0.1218, 0.6889, 0.5551, 0.7145, 0.4832, 0.7529, 0.5531, 1.011, 0.6485, 1.038, 0.5531, 1.089, 0.584, 1.055, 0.7107, 1.011, 0.6485, 1.089, 0.584, 0.7601, 0.07252, 0.7368, -0.01924, 0.8998, 0.07936, 0.6324, 0.3917, 0.6756, 0.4343, 0.6319, 0.5079, 0.9445, 0.4936, 0.8935, 0.5036, 0.9363, 0.4158, 0.9882, 0.3195, 1.028, 0.3793, 0.9956, 0.4847, 0.6892, 0.3469, 0.7305, 0.3862, 0.6324, 0.3917, 0.8644, 0.2515, 0.8199, 0.304, 0.8016, 0.2189, -0.01469, 0.8763, 0.06696, 0.8952, -0.03578, 0.993, 1.178, 0.2643, 1.251, 0.2369, 1.255, 0.3268, 0.7145, 0.4832, 0.6756, 0.4343, 0.7305, 0.3862, 0.3161, 0.4514, 0.2518, 0.47, 0.2501, 0.3584, 0.2518, 0.47, 0.1878, 0.4169, 0.2501, 0.3584, 1.02, 0.2135, 1.093, 0.1721, 1.081, 0.3342, 0.5548, 0.9858, 0.5817, 1.091, 0.468, 1.033, 0.6091, 1.175, 0.5817, 1.091, 0.751, 1.124, -0.03578, 0.993, 0.07408, 1.057, -0.05702, 1.198, 0.9536, 0.6426, 0.9638, 0.5606, 1.011, 0.6485, 1.007, 0.7595, 1.038, 0.8622, 0.9696, 0.9047, 0.8941, 0.8113, 0.8516, 0.8865, 0.8677, 0.7397, 1.115, 0.8999, 1.096, 0.7791, 1.166, 0.7973, 0.001647, 0.7793, 0.083, 0.7583, 0.06696, 0.8952, 1.055, 0.7107, 1.096, 0.7791, 1.007, 0.7595, 1.115, 0.8999, 1.212, 0.871, 1.165, 1.013, -0.1382, 0.8989, -0.09155, 0.8193, -0.03578, 0.993, 0.5844, 0.4706, 0.5344, 0.5126, 0.5547, 0.3726, 1.308, 0.985, 1.248, 0.9978, 1.313, 0.8471, 0.9263, 0.3435, 0.9882, 0.3195, 0.9363, 0.4158, 0.9956, 0.4847, 0.9445, 0.4936, 0.9363, 0.4158, 0.6756, 0.4343, 0.7145, 0.4832, 0.6319, 0.5079, -0.05702, 1.185, 0.1643, 1.049, 0.4471, 1.279, 0.487, 0.3251, 0.5427, 0.273, 0.5547, 0.3726, 0.07408, 1.057, -0.03578, 0.993, 0.06696, 0.8952, 0.9882, 0.3195, 0.9263, 0.3435, 0.9274, 0.2318, 0.8648, -0.02989, 0.7371, -0.1336, 1.068, -0.019, 1.248, 0.9978, 1.308, 0.985, 1.301, 1.136, 0.4471, 1.279, -0.1959, 1.448, -0.05702, 1.185, 0.1643, 1.154, -0.05702, 1.198, 0.07408, 1.057, 1.038, 0.8622, 1.007, 0.7595, 1.096, 0.7791, 0.7371, -0.1336, 0.5189, -0.2041, 1.386, -0.09386, 0.6721, 0.6735, 0.6429, 0.5958, 0.6889, 0.5551, 0.1643, 1.154, 0.07408, 1.057, 0.2231, 1.044, 0.9882, 0.3195, 1.02, 0.2135, 1.081, 0.3342, 1.289, 0.5908, 1.334, 0.6735, 1.287, 0.7256, 1.165, 0.5732, 1.132, 0.682, 1.089, 0.584, 0.428, -0.1117, 0.6201, -0.07768, 0.5731, -0.02138, 1.028, 0.3793, 0.9882, 0.3195, 1.081, 0.3342, 0.07002, 0.4633, 0.01098, 0.4718, 0.004032, 0.3561, 1.289, 0.5908, 1.339, 0.523, 1.334, 0.6735, 0.8935, 0.5036, 0.9445, 0.4936, 0.9638, 0.5606, 0.2318, 0.148, 0.3264, 0.09564, 0.2922, 0.2246, 0.9357, 0.7282, 0.8941, 0.8113, 0.8677, 0.7397, 1.212, 0.871, 1.166, 0.7973, 1.237, 0.7594, 0.8935, 0.5036, 0.8137, 0.4849, 0.8476, 0.4375, 0.8648, -0.02989, 0.8998, 0.07936, 0.7368, -0.01924, 0.4735, 0.02898, 0.3721, 0.0108, 0.428, -0.1117, 0.8338, 0.144, 0.8644, 0.2515, 0.8016, 0.2189, -0.1382, 0.8989, -0.1788, 0.7195, -0.09155, 0.8193, -0.2222, 0.8801, -0.1382, 0.8989, -0.1421, 1.022, 1.165, 1.013, 1.248, 0.9978, 1.301, 1.136, 0.06102, 0.3418, 0.004032, 0.3561, 0.004277, 0.2647, 0.5548, 0.9858, 0.6047, 0.9012, 0.6704, 1.035, 0.6201, -0.07768, 0.428, -0.1117, 0.7371, -0.1336, 1.201, 0.6439, 1.237, 0.7594, 1.166, 0.7973, 0.3508, 0.3001, 0.3019, 0.3302, 0.2922, 0.2246, 0.01098, 0.4718, -0.05473, 0.4634, 0.004032, 0.3561, 1.068, -0.019, 0.9594, 0.02727, 0.8648, -0.02989, 0.2669, 0.5952, 0.3161, 0.4514, 0.3171, 0.5887, 1.246, -0.05065, 1.068, -0.019, 0.7371, -0.1336, 0.06102, 0.3418, 0.004277, 0.2647, 0.08114, 0.2569, 0.06102, 0.3418, 0.1126, 0.3702, 0.07002, 0.4633, 0.4162, 0.907, 0.468, 1.033, 0.3531, 0.9886, 0.2318, 0.148, 0.2527, 0.0365, 0.3264, 0.09564, 0.2527, 0.0365, 0.2318, 0.148, 0.1293, 0.1488, 1.132, 0.682, 1.096, 0.7791, 1.089, 0.584, 0.2108, 0.6472, 0.2061, 0.5315, 0.2669, 0.5952, 1.201, 0.6439, 1.166, 0.7973, 1.165, 0.5732, 0.5815, 0.6382, 0.6334, 0.7317, 0.6009, 0.78, 1.011, 0.6485, 1.055, 0.7107, 1.007, 0.7595, 0.86, 0.6493, 0.8389, 0.5628, 0.8935, 0.5036, 0.8644, 0.2515, 0.8788, 0.3736, 0.8199, 0.304, 1.251, 0.2369, 1.33, 0.2469, 1.255, 0.3268, 0.3647, 0.5954, 0.3161, 0.4514, 0.3771, 0.4484, 0.1553, 0.8118, 0.1441, 0.9487, 0.06696, 0.8952, -0.03578, 0.993, -0.05702, 1.198, -0.1421, 1.022, 1.212, 0.871, 1.313, 0.8471, 1.165, 1.013, 0.3647, 0.5954, 0.3185, 0.7165, 0.3171, 0.5887, -0.1382, 0.8989, -0.2222, 0.8801, -0.1788, 0.7195, 0.6501, 0.3032, 0.6892, 0.3469, 0.6324, 0.3917, 0.5817, 1.091, 0.468, 1.137, 0.468, 1.033, 0.1643, 1.154, 0.3178, 1.138, 0.4471, 1.228, 0.1477, 0.3283, 0.1406, 0.2463, 0.2053, 0.2459, 1.301, 1.136, 1.268, 1.237, 1.066, 1.193, -0.1959, 1.283, -0.2295, 1.072, -0.05702, 1.198, 1.02, 0.2135, 0.9882, 0.3195, 0.9274, 0.2318, 1.201, 0.6439, 1.243, 0.5846, 1.237, 0.7594, 1.33, 0.2469, 1.251, 0.2369, 1.235, 0.1218, 0.8516, 0.8865, 0.8941, 0.8113, 0.9696, 0.9047, 0.4162, 0.907, 0.4476, 0.8178, 0.5086, 0.8645, 0.1553, 0.8118, 0.06696, 0.8952, 0.083, 0.7583, 1.289, 0.5908, 1.243, 0.5846, 1.294, 0.4177, 0.468, 1.137, 0.4471, 1.228, 0.3178, 1.138, 1.268, 1.306, 0.4471, 1.279, 1.066, 1.17, 0.6091, 1.175, 0.468, 1.137, 0.5817, 1.091, 0.9357, 0.7282, 0.9522, 0.8166, 0.8941, 0.8113, 0.5409, 0.7648, 0.6009, 0.78, 0.6047, 0.9012, 0.3647, 0.5954, 0.3771, 0.4484, 0.4199, 0.5726, 0.5548, 0.9858, 0.5086, 0.8645, 0.6047, 0.9012, 0.4471, 1.279, 1.268, 1.306, 1.546, 1.448, 1.289, 0.5908, 1.237, 0.7594, 1.243, 0.5846, 0.6429, 0.5958, 0.6319, 0.5079, 0.6889, 0.5551, 1.115, 0.8999, 1.041, 0.9928, 1.038, 0.8622, 0.6334, 0.7317, 0.5815, 0.6382, 0.6721, 0.6735, 0.6334, 0.7317, 0.6806, 0.8202, 0.6009, 0.78, 0.2669, 0.5952, 0.2518, 0.47, 0.3161, 0.4514, 0.06102, 0.3418, 0.08114, 0.2569, 0.1126, 0.3702, -0.1382, 0.8989, -0.03578, 0.993, -0.1421, 1.022, 0.2669, 0.5952, 0.3171, 0.5887, 0.3185, 0.7165, 0.9638, 0.5606, 0.9536, 0.6426, 0.9074, 0.6107, 0.4199, 0.5726, 0.4615, 0.714, 0.3892, 0.7629, 0.6091, 1.115, 1.066, 1.17, 0.4471, 1.279, 0.6091, 1.115, 0.751, 0.959, 1.066, 1.17, 0.6429, 0.5958, 0.6721, 0.6735, 0.5815, 0.6382, 0.001647, 0.7793, 0.06696, 0.8952, -0.01469, 0.8763, 0.7368, -0.01924, 0.6201, -0.07768, 0.7371, -0.1336, 0.001647, 0.7793, -0.01469, 0.8763, -0.09155, 0.8193, 1.02, 0.2135, 1.012, 0.09849, 1.093, 0.1721, 0.3647, 0.5954, 0.3171, 0.5887, 0.3161, 0.4514, 1.038, 0.5531, 1.065, 0.4589, 1.089, 0.584, 0.5958, 0.2991, 0.6501, 0.3032, 0.6324, 0.3917, 0.8998, 0.07936, 0.9594, 0.02727, 1.012, 0.09849, 1.173, 0.02731, 1.235, 0.1218, 1.156, 0.1291, 0.7601, 0.07252, 0.6365, 0.05975, 0.7368, -0.01924, 0.7673, 0.4572, 0.7145, 0.4832, 0.7305, 0.3862, 0.9594, 0.02727, 1.068, -0.019, 1.012, 0.09849, 1.115, 0.4657, 1.151, 0.4012, 1.165, 0.5732, -0.4035, 0.523, -0.3616, 0.603, -0.4083, 0.6735, 0.7673, 0.4572, 0.7874, 0.3664, 0.8137, 0.4849, 0.5397, 0.1975, 0.5368, 0.1196, 0.617, 0.2213, 0.7601, 0.07252, 0.7305, 0.1584, 0.6365, 0.05975, 1.173, 0.02731, 1.068, -0.019, 1.246, -0.05065, 1.151, 0.4012, 1.115, 0.4657, 1.081, 0.3342, 0.7673, 0.4572, 0.7305, 0.3862, 0.7874, 0.3664, 0.5427, 0.273, 0.487, 0.3251, 0.4706, 0.2206, 0.7673, 0.4572, 0.8137, 0.4849, 0.7529, 0.5531, 1.235, 0.1218, 1.173, 0.02731, 1.246, -0.05065, 0.5427, 0.273, 0.5397, 0.1975, 0.617, 0.2213, 0.9594, 0.02727, 0.8998, 0.07936, 0.8648, -0.02989, 0.6501, 0.3032, 0.5958, 0.2991, 0.617, 0.2213, -0.3616, 0.603, -0.3185, 0.6751, -0.4083, 0.6735, -0.3185, 0.6751, -0.3616, 0.603, -0.3099, 0.5353, 1.115, 0.4657, 1.089, 0.584, 1.065, 0.4589, 1.115, 0.4657, 1.065, 0.4589, 1.081, 0.3342, 0.5958, 0.2991, 0.5427, 0.273, 0.617, 0.2213, 0.7145, 0.4832, 0.7673, 0.4572, 0.7529, 0.5531, 0.5958, 0.2991, 0.6324, 0.3917, 0.5547, 0.3726, 1.068, -0.019, 1.173, 0.02731, 1.156, 0.1291, 0.7601, 0.07252, 0.8338, 0.144, 0.7305, 0.1584, -0.3616, 0.603, -0.4035, 0.523, -0.3099, 0.5353, 0.5368, 0.1196, 0.5397, 0.1975, 0.4706, 0.2206, 1.115, 0.4657, 1.165, 0.5732, 1.089, 0.584, 0.5397, 0.1975, 0.5427, 0.273, 0.4706, 0.2206, 0.5958, 0.2991, 0.5547, 0.3726, 0.5427, 0.273])
me_icosphere.materials.append(mat_material_001)
me_icosphere.use_remesh_preserve_volume = False
me_icosphere.use_remesh_preserve_attributes = False
me_icosphere.use_mirror_vertex_groups = False
me_icosphere.update()

# ---- objects
ob_plane = bpy.data.objects.new('Plane', me_plane)
ob_sun = bpy.data.objects.new('Sun', light_sun)
ob_icosphere = bpy.data.objects.new('Icosphere', me_icosphere)
ob_camera = bpy.data.objects.new('Camera', cam_camera)

# ---- transforms, parenting, visibility, modifiers, constraints
ob_plane.location = (2.477, -1.301, -1.649)
ob_plane.scale = (26.75, 26.75, 26.75)
ob_plane.lineart.crease_threshold = 0.0
ob_sun.location = (0.0, 0.0, 14.15)
ob_sun.rotation_euler = (-2.552, -3.142, 3.142)
ob_sun.lineart.crease_threshold = 0.0
ob_icosphere.location = (0.0, 0.0, 0.0)
ob_icosphere.lineart.crease_threshold = 0.0
ob_camera.location = (7.481, -6.508, 5.344)
ob_camera.rotation_euler = (1.109, 0.0, 0.8149)
ob_camera.lock_rotations_4d = False
ob_camera.empty_display_type = 'ARROWS'
ob_camera.color = (0.0, 0.0, 0.0, 0.0)
ob_camera.display_type = 'WIRE'
ob_camera.lineart.crease_threshold = 0.0

# ---- collection membership
col_collection_1.objects.link(ob_plane)
col_collection_1.objects.link(ob_sun)
col_collection_1.objects.link(ob_icosphere)
col_collection_1.objects.link(ob_camera)

# ---- scene / render settings (as saved in the file)
scene.camera = ob_camera
scene.frame_start = 1; scene.frame_end = 250; scene.frame_set(1)
scene.render.engine = 'CYCLES'
scene.render.resolution_percentage = 50
scene.render.dither_intensity = 0.0
scene.cycles.use_denoising = False
scene.cycles.samples = 128
scene.cycles.sampling_pattern = 'TABULATED_SOBOL'
scene.cycles.light_sampling_threshold = 0.0
scene.cycles.use_adaptive_sampling = False
scene.cycles.use_light_tree = False
scene.cycles.blur_glossy = 0.0
scene.cycles.sample_clamp_indirect = 0.0
scene.view_settings.view_transform = 'Standard'
bpy.context.view_layer.update()
